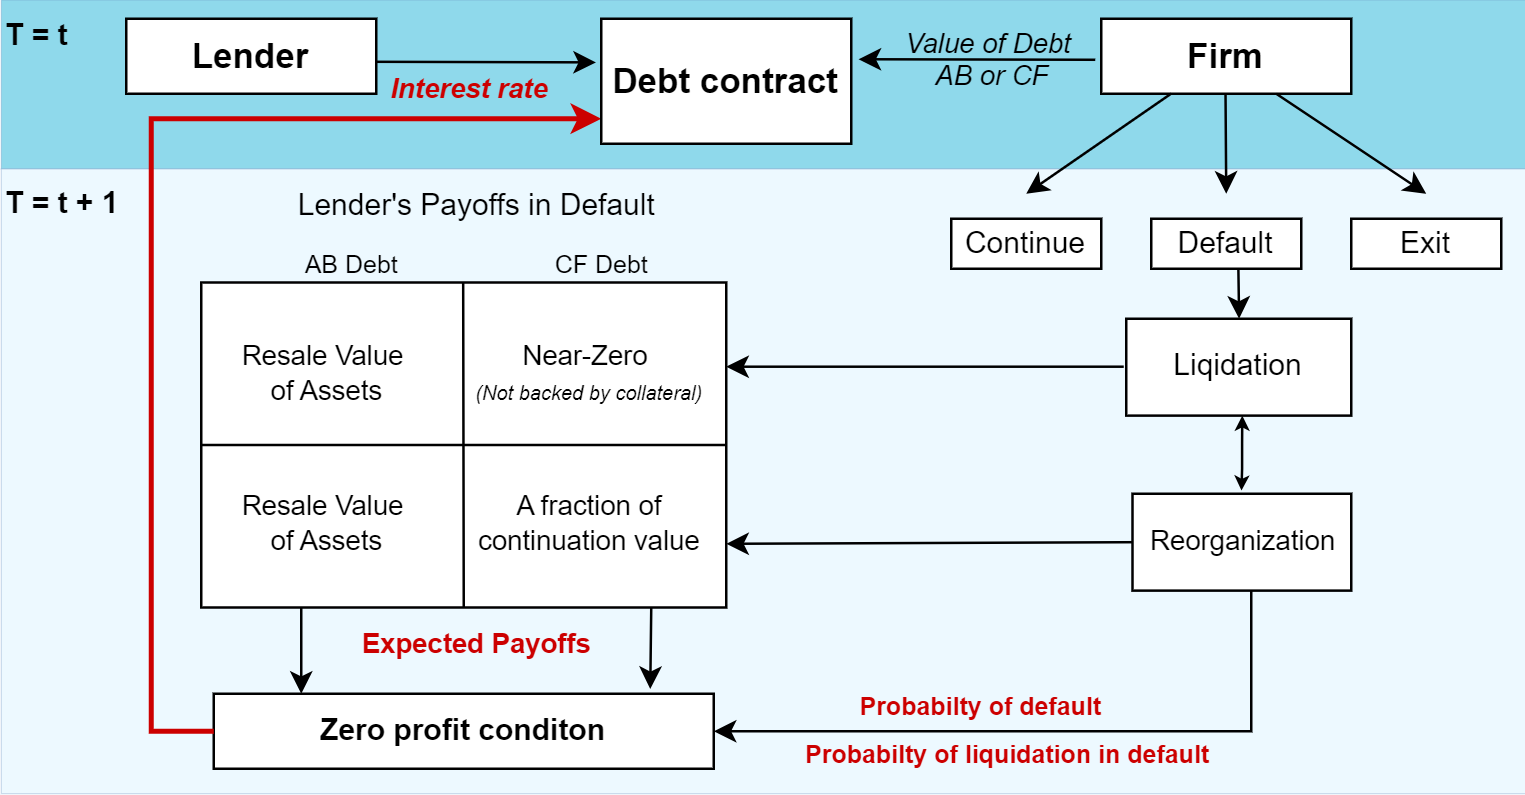

The diagram above was exported from draw.io. Its source (the exported page's mxGraphModel, read from the mxfile embedded in the PNG):
<mxGraphModel dx="830" dy="478" grid="1" gridSize="10" guides="1" tooltips="1" connect="1" arrows="1" fold="1" page="1" pageScale="1" pageWidth="827" pageHeight="583" math="0" shadow="0">
  <root>
    <mxCell id="0" />
    <mxCell id="1" parent="0" />
    <mxCell id="2RLaKed8CW8V3-jQ6LAo-102" value="&lt;b&gt;T = t + 1&lt;/b&gt;" style="rounded=0;whiteSpace=wrap;html=1;fillColor=#EDF9FF;strokeColor=#6c8ebf;align=left;verticalAlign=top;strokeWidth=0;" parent="1" vertex="1">
      <mxGeometry x="140" y="200" width="610" height="250" as="geometry" />
    </mxCell>
    <mxCell id="2RLaKed8CW8V3-jQ6LAo-101" value="&lt;b&gt;T = t&lt;/b&gt;" style="rounded=0;whiteSpace=wrap;html=1;fillColor=#8FD9EB;strokeColor=#6c8ebf;align=left;verticalAlign=top;strokeWidth=0;" parent="1" vertex="1">
      <mxGeometry x="140" y="132.5" width="610" height="67.5" as="geometry" />
    </mxCell>
    <mxCell id="2RLaKed8CW8V3-jQ6LAo-8" value="&lt;b&gt;&lt;font style=&quot;font-size: 14px;&quot;&gt;Lender&lt;/font&gt;&lt;/b&gt;" style="rounded=0;whiteSpace=wrap;html=1;" parent="1" vertex="1">
      <mxGeometry x="190" y="140" width="100" height="30" as="geometry" />
    </mxCell>
    <mxCell id="2RLaKed8CW8V3-jQ6LAo-10" value="&lt;b&gt;&lt;font style=&quot;font-size: 14px;&quot;&gt;Firm&lt;/font&gt;&lt;/b&gt;" style="rounded=0;whiteSpace=wrap;html=1;" parent="1" vertex="1">
      <mxGeometry x="580" y="140" width="100" height="30" as="geometry" />
    </mxCell>
    <mxCell id="2RLaKed8CW8V3-jQ6LAo-18" value="" style="endArrow=classic;html=1;rounded=0;exitX=0.179;exitY=1.1;exitDx=0;exitDy=0;exitPerimeter=0;" parent="1" edge="1">
      <mxGeometry width="50" height="50" relative="1" as="geometry">
        <mxPoint x="607.8999999999999" y="170" as="sourcePoint" />
        <mxPoint x="550" y="210" as="targetPoint" />
      </mxGeometry>
    </mxCell>
    <mxCell id="2RLaKed8CW8V3-jQ6LAo-20" value="" style="endArrow=classic;html=1;rounded=0;entryX=-0.021;entryY=0.349;entryDx=0;entryDy=0;entryPerimeter=0;" parent="1" target="2RLaKed8CW8V3-jQ6LAo-91" edge="1">
      <mxGeometry width="50" height="50" relative="1" as="geometry">
        <mxPoint x="290" y="157.22" as="sourcePoint" />
        <mxPoint x="350" y="157.22" as="targetPoint" />
      </mxGeometry>
    </mxCell>
    <mxCell id="2RLaKed8CW8V3-jQ6LAo-21" value="" style="endArrow=classic;html=1;rounded=0;exitX=0.179;exitY=1.1;exitDx=0;exitDy=0;exitPerimeter=0;" parent="1" edge="1">
      <mxGeometry width="50" height="50" relative="1" as="geometry">
        <mxPoint x="629.7099999999998" y="170" as="sourcePoint" />
        <mxPoint x="630" y="210" as="targetPoint" />
      </mxGeometry>
    </mxCell>
    <mxCell id="2RLaKed8CW8V3-jQ6LAo-24" value="&lt;font style=&quot;font-size: 12px;&quot;&gt;Continue&lt;/font&gt;" style="rounded=0;whiteSpace=wrap;html=1;" parent="1" vertex="1">
      <mxGeometry x="520" y="220" width="60" height="20" as="geometry" />
    </mxCell>
    <mxCell id="2RLaKed8CW8V3-jQ6LAo-25" value="&lt;font style=&quot;font-size: 12px;&quot;&gt;Default&lt;/font&gt;" style="rounded=0;whiteSpace=wrap;html=1;" parent="1" vertex="1">
      <mxGeometry x="600" y="220" width="60" height="20" as="geometry" />
    </mxCell>
    <mxCell id="2RLaKed8CW8V3-jQ6LAo-26" value="&lt;font style=&quot;font-size: 12px;&quot;&gt;Exit&lt;/font&gt;" style="rounded=0;whiteSpace=wrap;html=1;fontStyle=0" parent="1" vertex="1">
      <mxGeometry x="680" y="220" width="60" height="20" as="geometry" />
    </mxCell>
    <mxCell id="2RLaKed8CW8V3-jQ6LAo-36" value="" style="group" parent="1" vertex="1" connectable="0">
      <mxGeometry x="220" y="245.5" width="215" height="130" as="geometry" />
    </mxCell>
    <mxCell id="2RLaKed8CW8V3-jQ6LAo-31" value="" style="rounded=0;whiteSpace=wrap;html=1;shadow=0;" parent="2RLaKed8CW8V3-jQ6LAo-36" vertex="1">
      <mxGeometry width="210" height="130" as="geometry" />
    </mxCell>
    <mxCell id="2RLaKed8CW8V3-jQ6LAo-32" value="" style="endArrow=none;html=1;rounded=0;entryX=1;entryY=0.5;entryDx=0;entryDy=0;exitX=0;exitY=0.5;exitDx=0;exitDy=0;" parent="2RLaKed8CW8V3-jQ6LAo-36" source="2RLaKed8CW8V3-jQ6LAo-31" target="2RLaKed8CW8V3-jQ6LAo-31" edge="1">
      <mxGeometry width="50" height="50" relative="1" as="geometry">
        <mxPoint y="60.79188235294116" as="sourcePoint" />
        <mxPoint x="56.53846153846153" y="60.79188235294116" as="targetPoint" />
      </mxGeometry>
    </mxCell>
    <mxCell id="2RLaKed8CW8V3-jQ6LAo-35" value="" style="endArrow=none;html=1;rounded=0;entryX=0.5;entryY=1;entryDx=0;entryDy=0;" parent="2RLaKed8CW8V3-jQ6LAo-36" target="2RLaKed8CW8V3-jQ6LAo-31" edge="1">
      <mxGeometry width="50" height="50" relative="1" as="geometry">
        <mxPoint x="104.76576923076921" as="sourcePoint" />
        <mxPoint x="104.76576923076921" y="89.91400000000002" as="targetPoint" />
      </mxGeometry>
    </mxCell>
    <mxCell id="4G7a5zRoPFznnF1tlH83-2" value="&lt;font style=&quot;font-size: 11px;&quot;&gt;Near-Zero&amp;nbsp;&lt;/font&gt;&lt;div style=&quot;font-size: 11px;&quot;&gt;&lt;font style=&quot;font-size: 11px;&quot;&gt;&lt;i style=&quot;font-size: 8px;&quot;&gt;(Not backed by collateral)&lt;/i&gt;&lt;/font&gt;&lt;/div&gt;" style="text;html=1;align=center;verticalAlign=middle;resizable=0;points=[];autosize=1;strokeColor=none;fillColor=none;fontSize=9;" vertex="1" parent="2RLaKed8CW8V3-jQ6LAo-36">
      <mxGeometry x="100" y="16.5" width="110" height="40" as="geometry" />
    </mxCell>
    <mxCell id="4G7a5zRoPFznnF1tlH83-3" value="&lt;div style=&quot;text-wrap: wrap; font-size: 11px;&quot;&gt;&lt;span style=&quot;text-wrap: nowrap;&quot;&gt;&lt;font style=&quot;font-size: 11px;&quot;&gt;A fraction of&lt;/font&gt;&lt;/span&gt;&lt;/div&gt;&lt;div style=&quot;text-wrap: wrap; font-size: 11px;&quot;&gt;&lt;span style=&quot;text-wrap: nowrap;&quot;&gt;&lt;font style=&quot;font-size: 11px;&quot;&gt;continuation value&lt;/font&gt;&lt;/span&gt;&lt;/div&gt;" style="text;html=1;align=center;verticalAlign=middle;resizable=0;points=[];autosize=1;strokeColor=none;fillColor=none;fontSize=9;" vertex="1" parent="2RLaKed8CW8V3-jQ6LAo-36">
      <mxGeometry x="100" y="76" width="110" height="40" as="geometry" />
    </mxCell>
    <mxCell id="4G7a5zRoPFznnF1tlH83-5" value="&lt;div style=&quot;text-wrap: wrap; font-size: 11px;&quot;&gt;&lt;div style=&quot;&quot;&gt;&lt;span style=&quot;text-wrap: nowrap;&quot;&gt;Resale Value&amp;nbsp;&lt;/span&gt;&lt;/div&gt;&lt;div style=&quot;&quot;&gt;&lt;span style=&quot;text-wrap: nowrap;&quot;&gt;of Assets&lt;/span&gt;&lt;/div&gt;&lt;/div&gt;" style="text;html=1;align=center;verticalAlign=middle;resizable=0;points=[];autosize=1;strokeColor=none;fillColor=none;fontSize=9;" vertex="1" parent="2RLaKed8CW8V3-jQ6LAo-36">
      <mxGeometry x="5" y="16.5" width="90" height="40" as="geometry" />
    </mxCell>
    <mxCell id="4G7a5zRoPFznnF1tlH83-4" value="&lt;div style=&quot;text-wrap: wrap; font-size: 11px;&quot;&gt;&lt;div style=&quot;&quot;&gt;&lt;span style=&quot;text-wrap: nowrap;&quot;&gt;Resale Value&amp;nbsp;&lt;/span&gt;&lt;/div&gt;&lt;div style=&quot;&quot;&gt;&lt;span style=&quot;text-wrap: nowrap;&quot;&gt;of Assets&lt;/span&gt;&lt;/div&gt;&lt;/div&gt;" style="text;html=1;align=center;verticalAlign=middle;resizable=0;points=[];autosize=1;strokeColor=none;fillColor=none;fontSize=9;" vertex="1" parent="2RLaKed8CW8V3-jQ6LAo-36">
      <mxGeometry x="5" y="76" width="90" height="40" as="geometry" />
    </mxCell>
    <mxCell id="2RLaKed8CW8V3-jQ6LAo-50" value="&lt;div style=&quot;&quot;&gt;&lt;span style=&quot;text-wrap: nowrap;&quot;&gt;&lt;font style=&quot;font-size: 12px;&quot;&gt;Liqidation&lt;/font&gt;&lt;/span&gt;&lt;/div&gt;" style="rounded=0;whiteSpace=wrap;html=1;fontSize=10;" parent="1" vertex="1">
      <mxGeometry x="590" y="260" width="90" height="38.75" as="geometry" />
    </mxCell>
    <mxCell id="2RLaKed8CW8V3-jQ6LAo-51" value="" style="endArrow=classic;html=1;rounded=0;" parent="1" edge="1">
      <mxGeometry width="50" height="50" relative="1" as="geometry">
        <mxPoint x="634.85" y="240" as="sourcePoint" />
        <mxPoint x="635.14" y="260" as="targetPoint" />
      </mxGeometry>
    </mxCell>
    <mxCell id="2RLaKed8CW8V3-jQ6LAo-56" value="" style="endArrow=classic;html=1;rounded=0;exitX=-0.024;exitY=0.547;exitDx=0;exitDy=0;exitPerimeter=0;entryX=1.029;entryY=0.324;entryDx=0;entryDy=0;entryPerimeter=0;" parent="1" source="2RLaKed8CW8V3-jQ6LAo-10" target="2RLaKed8CW8V3-jQ6LAo-91" edge="1">
      <mxGeometry width="50" height="50" relative="1" as="geometry">
        <mxPoint x="564" y="157.505" as="sourcePoint" />
        <mxPoint x="480" y="157.5" as="targetPoint" />
      </mxGeometry>
    </mxCell>
    <mxCell id="2RLaKed8CW8V3-jQ6LAo-59" value="&lt;div style=&quot;&quot;&gt;&lt;span style=&quot;background-color: initial;&quot;&gt;&lt;font style=&quot;font-size: 11px;&quot;&gt;Reorganization&lt;/font&gt;&lt;/span&gt;&lt;br&gt;&lt;/div&gt;" style="rounded=0;whiteSpace=wrap;html=1;fontSize=10;" parent="1" vertex="1">
      <mxGeometry x="592.5" y="330" width="87.5" height="38.75" as="geometry" />
    </mxCell>
    <mxCell id="2RLaKed8CW8V3-jQ6LAo-61" value="" style="endArrow=classic;html=1;rounded=0;exitX=0;exitY=0.5;exitDx=0;exitDy=0;entryX=1;entryY=0.804;entryDx=0;entryDy=0;entryPerimeter=0;" parent="1" source="2RLaKed8CW8V3-jQ6LAo-59" target="2RLaKed8CW8V3-jQ6LAo-31" edge="1">
      <mxGeometry width="50" height="50" relative="1" as="geometry">
        <mxPoint x="585" y="389.18" as="sourcePoint" />
        <mxPoint x="430" y="389" as="targetPoint" />
      </mxGeometry>
    </mxCell>
    <mxCell id="2RLaKed8CW8V3-jQ6LAo-63" value="" style="endArrow=classic;startArrow=classic;html=1;rounded=0;fontSize=10;startSize=3;endSize=3;" parent="1" edge="1">
      <mxGeometry width="50" height="50" relative="1" as="geometry">
        <mxPoint x="636.1" y="328.75" as="sourcePoint" />
        <mxPoint x="636.4" y="298.75" as="targetPoint" />
        <Array as="points">
          <mxPoint x="636.34" y="320" />
          <mxPoint x="636.34" y="310" />
        </Array>
      </mxGeometry>
    </mxCell>
    <mxCell id="2RLaKed8CW8V3-jQ6LAo-73" value="&lt;div style=&quot;&quot;&gt;&lt;span style=&quot;background-color: initial;&quot;&gt;&lt;b style=&quot;&quot;&gt;&lt;font style=&quot;font-size: 12px;&quot;&gt;Zero profit conditon&lt;/font&gt;&lt;/b&gt;&lt;/span&gt;&lt;br&gt;&lt;/div&gt;" style="rounded=0;whiteSpace=wrap;html=1;fontSize=10;" parent="1" vertex="1">
      <mxGeometry x="225" y="410" width="200" height="30" as="geometry" />
    </mxCell>
    <mxCell id="2RLaKed8CW8V3-jQ6LAo-76" value="&lt;font size=&quot;1&quot; color=&quot;#cc0000&quot; style=&quot;&quot;&gt;&lt;b style=&quot;&quot;&gt;Probabilty of default&amp;nbsp;&lt;/b&gt;&lt;/font&gt;" style="text;html=1;align=center;verticalAlign=middle;resizable=0;points=[];autosize=1;strokeColor=none;fillColor=none;fontSize=9;" parent="1" vertex="1">
      <mxGeometry x="472.5" y="400" width="120" height="30" as="geometry" />
    </mxCell>
    <mxCell id="2RLaKed8CW8V3-jQ6LAo-77" value="&lt;span style=&quot;font-family: Helvetica; font-style: normal; font-variant-ligatures: normal; font-variant-caps: normal; letter-spacing: normal; orphans: 2; text-align: center; text-indent: 0px; text-transform: none; widows: 2; word-spacing: 0px; -webkit-text-stroke-width: 0px; white-space: nowrap; text-decoration-thickness: initial; text-decoration-style: initial; text-decoration-color: initial; float: none; display: inline !important;&quot;&gt;&lt;font size=&quot;1&quot; color=&quot;#cc0000&quot; style=&quot;&quot;&gt;&lt;b style=&quot;&quot;&gt;Probabilty of liquidation in default&lt;/b&gt;&lt;/font&gt;&lt;/span&gt;" style="text;whiteSpace=wrap;html=1;" parent="1" vertex="1">
      <mxGeometry x="460" y="420" width="120" height="30" as="geometry" />
    </mxCell>
    <mxCell id="2RLaKed8CW8V3-jQ6LAo-80" value="" style="endArrow=classic;html=1;rounded=0;exitX=0;exitY=0.5;exitDx=0;exitDy=0;entryX=0.873;entryY=-0.063;entryDx=0;entryDy=0;entryPerimeter=0;" parent="1" target="2RLaKed8CW8V3-jQ6LAo-73" edge="1">
      <mxGeometry width="50" height="50" relative="1" as="geometry">
        <mxPoint x="400" y="375.5" as="sourcePoint" />
        <mxPoint x="400" y="400" as="targetPoint" />
      </mxGeometry>
    </mxCell>
    <mxCell id="2RLaKed8CW8V3-jQ6LAo-81" value="" style="endArrow=classic;html=1;rounded=0;exitX=0;exitY=0.5;exitDx=0;exitDy=0;" parent="1" edge="1">
      <mxGeometry width="50" height="50" relative="1" as="geometry">
        <mxPoint x="260" y="375.5" as="sourcePoint" />
        <mxPoint x="260" y="410" as="targetPoint" />
      </mxGeometry>
    </mxCell>
    <mxCell id="2RLaKed8CW8V3-jQ6LAo-83" value="" style="endArrow=classic;html=1;rounded=0;exitX=0;exitY=0.5;exitDx=0;exitDy=0;fontColor=#CC0000;labelBorderColor=#CC0000;labelBackgroundColor=#CC0000;entryX=0;entryY=0.833;entryDx=0;entryDy=0;entryPerimeter=0;strokeColor=#CC0000;strokeWidth=2;" parent="1" source="2RLaKed8CW8V3-jQ6LAo-73" edge="1">
      <mxGeometry width="50" height="50" relative="1" as="geometry">
        <mxPoint x="225" y="474.8" as="sourcePoint" />
        <mxPoint x="380" y="179.98000000000002" as="targetPoint" />
        <Array as="points">
          <mxPoint x="200" y="425" />
          <mxPoint x="200" y="330" />
          <mxPoint x="200" y="180" />
        </Array>
      </mxGeometry>
    </mxCell>
    <mxCell id="2RLaKed8CW8V3-jQ6LAo-85" value="&lt;font size=&quot;1&quot; color=&quot;#cc0000&quot; style=&quot;&quot;&gt;&lt;b style=&quot;font-size: 11px;&quot;&gt;Expected Payoffs&lt;/b&gt;&lt;/font&gt;" style="text;html=1;align=center;verticalAlign=middle;resizable=0;points=[];autosize=1;strokeColor=none;fillColor=none;fontSize=9;" parent="1" vertex="1">
      <mxGeometry x="270" y="375" width="120" height="30" as="geometry" />
    </mxCell>
    <mxCell id="2RLaKed8CW8V3-jQ6LAo-91" value="&lt;b&gt;&lt;font style=&quot;font-size: 14px;&quot;&gt;Debt contract&lt;/font&gt;&lt;/b&gt;" style="rounded=0;whiteSpace=wrap;html=1;" parent="1" vertex="1">
      <mxGeometry x="380" y="140" width="100" height="50" as="geometry" />
    </mxCell>
    <mxCell id="2RLaKed8CW8V3-jQ6LAo-94" value="&lt;span style=&quot;font-family: Helvetica; font-variant-ligatures: normal; font-variant-caps: normal; letter-spacing: normal; orphans: 2; text-align: center; text-indent: 0px; text-transform: none; widows: 2; word-spacing: 0px; -webkit-text-stroke-width: 0px; white-space: normal; text-decoration-thickness: initial; text-decoration-style: initial; text-decoration-color: initial; float: none; display: inline !important;&quot;&gt;&lt;i style=&quot;&quot;&gt;&lt;font size=&quot;1&quot; color=&quot;#cc0000&quot; style=&quot;&quot;&gt;&lt;b style=&quot;font-size: 11px;&quot;&gt;&amp;nbsp;Interest rate&amp;nbsp;&lt;/b&gt;&lt;/font&gt;&lt;/i&gt;&lt;/span&gt;" style="text;whiteSpace=wrap;html=1;labelBackgroundColor=none;" parent="1" vertex="1">
      <mxGeometry x="291.25" y="153.75" width="77.5" height="25" as="geometry" />
    </mxCell>
    <mxCell id="2RLaKed8CW8V3-jQ6LAo-95" value="" style="endArrow=classic;html=1;rounded=0;exitX=0;exitY=0.5;exitDx=0;exitDy=0;" parent="1" edge="1">
      <mxGeometry width="50" height="50" relative="1" as="geometry">
        <mxPoint x="589" y="279.185" as="sourcePoint" />
        <mxPoint x="430" y="279.18" as="targetPoint" />
      </mxGeometry>
    </mxCell>
    <mxCell id="2RLaKed8CW8V3-jQ6LAo-100" value="" style="endArrow=classic;html=1;rounded=0;exitX=0.179;exitY=1.1;exitDx=0;exitDy=0;exitPerimeter=0;" parent="1" edge="1">
      <mxGeometry width="50" height="50" relative="1" as="geometry">
        <mxPoint x="649.9999999999999" y="170" as="sourcePoint" />
        <mxPoint x="710" y="210" as="targetPoint" />
        <Array as="points">
          <mxPoint x="680" y="190" />
        </Array>
      </mxGeometry>
    </mxCell>
    <mxCell id="2RLaKed8CW8V3-jQ6LAo-104" value="&lt;span style=&quot;color: rgb(0, 0, 0); font-family: Helvetica; font-variant-ligatures: normal; font-variant-caps: normal; font-weight: 400; letter-spacing: normal; orphans: 2; text-align: center; text-indent: 0px; text-transform: none; widows: 2; word-spacing: 0px; -webkit-text-stroke-width: 0px; white-space: normal; text-decoration-thickness: initial; text-decoration-style: initial; text-decoration-color: initial; float: none; display: inline !important; font-size: 11px;&quot;&gt;&lt;i style=&quot;&quot;&gt;&lt;font style=&quot;font-size: 11px;&quot;&gt;Value of Debt&amp;nbsp;&lt;/font&gt;&lt;/i&gt;&lt;/span&gt;&lt;div style=&quot;text-align: center; font-size: 11px;&quot;&gt;&lt;span style=&quot;color: rgb(0, 0, 0); font-family: Helvetica; font-variant-ligatures: normal; font-variant-caps: normal; font-weight: 400; letter-spacing: normal; orphans: 2; text-indent: 0px; text-transform: none; widows: 2; word-spacing: 0px; -webkit-text-stroke-width: 0px; white-space: normal; text-decoration-thickness: initial; text-decoration-style: initial; text-decoration-color: initial; float: none; display: inline !important;&quot;&gt;&lt;i style=&quot;&quot;&gt;&lt;font style=&quot;font-size: 11px;&quot;&gt;&lt;font style=&quot;font-size: 11px;&quot;&gt;AB or CF&lt;/font&gt;&lt;br&gt;&lt;/font&gt;&lt;/i&gt;&lt;/span&gt;&lt;/div&gt;" style="text;whiteSpace=wrap;html=1;labelBackgroundColor=none;" parent="1" vertex="1">
      <mxGeometry x="500" y="136.25" width="90" height="37.5" as="geometry" />
    </mxCell>
    <mxCell id="4G7a5zRoPFznnF1tlH83-6" value="&lt;div style=&quot;&quot;&gt;&lt;div style=&quot;&quot;&gt;&lt;font style=&quot;font-size: 10px;&quot;&gt;CF Debt&lt;/font&gt;&lt;/div&gt;&lt;/div&gt;" style="text;html=1;align=center;verticalAlign=middle;resizable=0;points=[];autosize=1;strokeColor=none;fillColor=none;fontSize=9;" vertex="1" parent="1">
      <mxGeometry x="350" y="223" width="60" height="30" as="geometry" />
    </mxCell>
    <mxCell id="4G7a5zRoPFznnF1tlH83-7" value="&lt;div style=&quot;&quot;&gt;&lt;div style=&quot;&quot;&gt;&lt;font style=&quot;font-size: 10px;&quot;&gt;AB Debt&lt;/font&gt;&lt;/div&gt;&lt;/div&gt;" style="text;html=1;align=center;verticalAlign=middle;resizable=0;points=[];autosize=1;strokeColor=none;fillColor=none;fontSize=9;" vertex="1" parent="1">
      <mxGeometry x="250" y="223" width="60" height="30" as="geometry" />
    </mxCell>
    <mxCell id="4G7a5zRoPFznnF1tlH83-8" value="&lt;div style=&quot;&quot;&gt;&lt;div style=&quot;&quot;&gt;&lt;font style=&quot;font-size: 12px;&quot;&gt;Lender's Payoffs in Default&lt;/font&gt;&lt;/div&gt;&lt;/div&gt;" style="text;html=1;align=center;verticalAlign=middle;resizable=0;points=[];autosize=1;strokeColor=none;fillColor=none;fontSize=9;" vertex="1" parent="1">
      <mxGeometry x="245" y="200" width="170" height="30" as="geometry" />
    </mxCell>
    <mxCell id="4G7a5zRoPFznnF1tlH83-11" value="" style="endArrow=classic;html=1;rounded=0;entryX=1;entryY=0.5;entryDx=0;entryDy=0;" edge="1" parent="1" target="2RLaKed8CW8V3-jQ6LAo-73">
      <mxGeometry width="50" height="50" relative="1" as="geometry">
        <mxPoint x="640" y="368.75" as="sourcePoint" />
        <mxPoint x="690" y="318.75" as="targetPoint" />
        <Array as="points">
          <mxPoint x="640" y="425" />
          <mxPoint x="540" y="425" />
        </Array>
      </mxGeometry>
    </mxCell>
  </root>
</mxGraphModel>